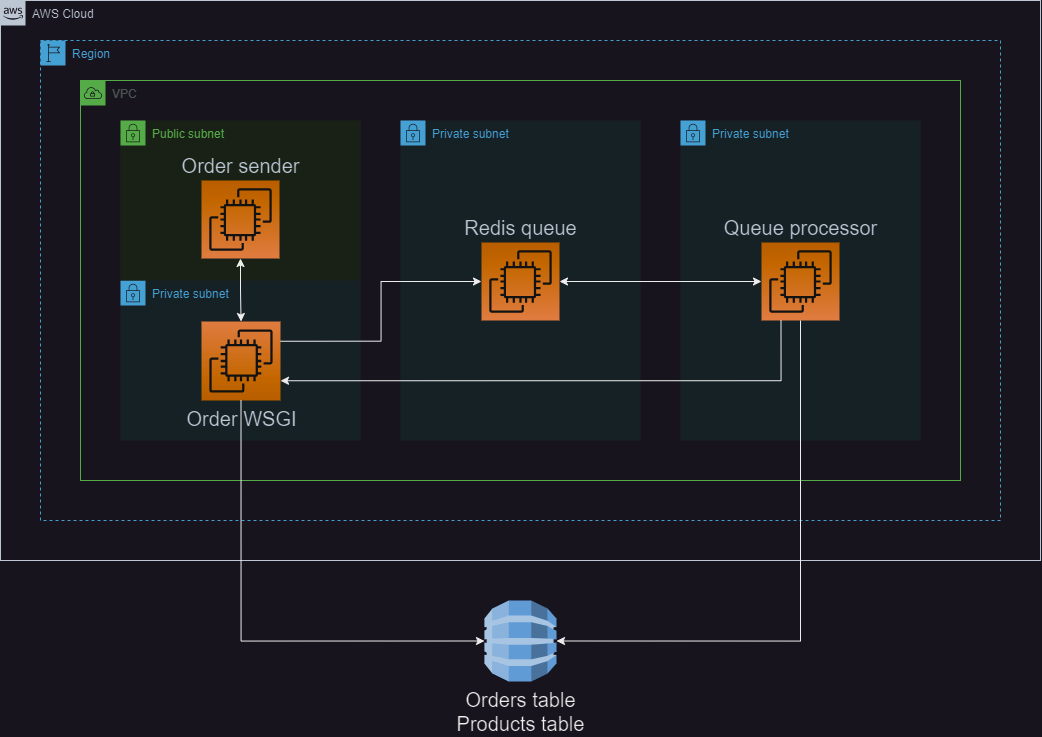

The diagram above was exported from draw.io. Its source (the exported page's mxGraphModel, read from the mxfile embedded in the PNG):
<mxGraphModel dx="1167" dy="598" grid="1" gridSize="10" guides="1" tooltips="1" connect="1" arrows="1" fold="1" page="1" pageScale="1" pageWidth="1169" pageHeight="827" math="0" shadow="0">
  <root>
    <mxCell id="0" />
    <mxCell id="1" parent="0" />
    <mxCell id="Y5D5HimXurQXt1OrcQF6-1" value="AWS Cloud" style="points=[[0,0],[0.25,0],[0.5,0],[0.75,0],[1,0],[1,0.25],[1,0.5],[1,0.75],[1,1],[0.75,1],[0.5,1],[0.25,1],[0,1],[0,0.75],[0,0.5],[0,0.25]];outlineConnect=0;gradientColor=none;html=1;whiteSpace=wrap;fontSize=12;fontStyle=0;container=1;pointerEvents=0;collapsible=0;recursiveResize=0;shape=mxgraph.aws4.group;grIcon=mxgraph.aws4.group_aws_cloud_alt;strokeColor=#232F3E;fillColor=none;verticalAlign=top;align=left;spacingLeft=30;fontColor=#232F3E;dashed=0;" vertex="1" parent="1">
      <mxGeometry x="80" y="40" width="1040" height="560" as="geometry" />
    </mxCell>
    <mxCell id="Y5D5HimXurQXt1OrcQF6-2" value="Region" style="points=[[0,0],[0.25,0],[0.5,0],[0.75,0],[1,0],[1,0.25],[1,0.5],[1,0.75],[1,1],[0.75,1],[0.5,1],[0.25,1],[0,1],[0,0.75],[0,0.5],[0,0.25]];outlineConnect=0;gradientColor=none;html=1;whiteSpace=wrap;fontSize=12;fontStyle=0;container=1;pointerEvents=0;collapsible=0;recursiveResize=0;shape=mxgraph.aws4.group;grIcon=mxgraph.aws4.group_region;strokeColor=#147EBA;fillColor=none;verticalAlign=top;align=left;spacingLeft=30;fontColor=#147EBA;dashed=1;" vertex="1" parent="1">
      <mxGeometry x="120" y="80" width="960" height="480" as="geometry" />
    </mxCell>
    <mxCell id="Y5D5HimXurQXt1OrcQF6-3" value="VPC" style="points=[[0,0],[0.25,0],[0.5,0],[0.75,0],[1,0],[1,0.25],[1,0.5],[1,0.75],[1,1],[0.75,1],[0.5,1],[0.25,1],[0,1],[0,0.75],[0,0.5],[0,0.25]];outlineConnect=0;gradientColor=none;html=1;whiteSpace=wrap;fontSize=12;fontStyle=0;container=1;pointerEvents=0;collapsible=0;recursiveResize=0;shape=mxgraph.aws4.group;grIcon=mxgraph.aws4.group_vpc;strokeColor=#248814;fillColor=none;verticalAlign=top;align=left;spacingLeft=30;fontColor=#AAB7B8;dashed=0;" vertex="1" parent="1">
      <mxGeometry x="160" y="120" width="880" height="400" as="geometry" />
    </mxCell>
    <mxCell id="Y5D5HimXurQXt1OrcQF6-5" value="Private subnet" style="points=[[0,0],[0.25,0],[0.5,0],[0.75,0],[1,0],[1,0.25],[1,0.5],[1,0.75],[1,1],[0.75,1],[0.5,1],[0.25,1],[0,1],[0,0.75],[0,0.5],[0,0.25]];outlineConnect=0;gradientColor=none;html=1;whiteSpace=wrap;fontSize=12;fontStyle=0;container=1;pointerEvents=0;collapsible=0;recursiveResize=0;shape=mxgraph.aws4.group;grIcon=mxgraph.aws4.group_security_group;grStroke=0;strokeColor=#147EBA;fillColor=#E6F2F8;verticalAlign=top;align=left;spacingLeft=30;fontColor=#147EBA;dashed=0;" vertex="1" parent="Y5D5HimXurQXt1OrcQF6-3">
      <mxGeometry x="320" y="40" width="240" height="320" as="geometry" />
    </mxCell>
    <mxCell id="Y5D5HimXurQXt1OrcQF6-8" value="Redis queue" style="sketch=0;points=[[0,0,0],[0.25,0,0],[0.5,0,0],[0.75,0,0],[1,0,0],[0,1,0],[0.25,1,0],[0.5,1,0],[0.75,1,0],[1,1,0],[0,0.25,0],[0,0.5,0],[0,0.75,0],[1,0.25,0],[1,0.5,0],[1,0.75,0]];outlineConnect=0;fontColor=#232F3E;gradientColor=#F78E04;gradientDirection=north;fillColor=#D05C17;strokeColor=#ffffff;dashed=0;verticalLabelPosition=top;verticalAlign=bottom;align=center;html=1;fontSize=20;fontStyle=0;aspect=fixed;shape=mxgraph.aws4.resourceIcon;resIcon=mxgraph.aws4.ec2;labelPosition=center;" vertex="1" parent="Y5D5HimXurQXt1OrcQF6-5">
      <mxGeometry x="81" y="122" width="78" height="78" as="geometry" />
    </mxCell>
    <mxCell id="Y5D5HimXurQXt1OrcQF6-18" style="edgeStyle=orthogonalEdgeStyle;rounded=0;orthogonalLoop=1;jettySize=auto;html=1;exitX=0.5;exitY=1;exitDx=0;exitDy=0;exitPerimeter=0;" edge="1" parent="Y5D5HimXurQXt1OrcQF6-5" source="Y5D5HimXurQXt1OrcQF6-8" target="Y5D5HimXurQXt1OrcQF6-8">
      <mxGeometry relative="1" as="geometry" />
    </mxCell>
    <mxCell id="Y5D5HimXurQXt1OrcQF6-4" value="Private subnet" style="points=[[0,0],[0.25,0],[0.5,0],[0.75,0],[1,0],[1,0.25],[1,0.5],[1,0.75],[1,1],[0.75,1],[0.5,1],[0.25,1],[0,1],[0,0.75],[0,0.5],[0,0.25]];outlineConnect=0;gradientColor=none;html=1;whiteSpace=wrap;fontSize=12;fontStyle=0;container=1;pointerEvents=0;collapsible=0;recursiveResize=0;shape=mxgraph.aws4.group;grIcon=mxgraph.aws4.group_security_group;grStroke=0;strokeColor=#147EBA;fillColor=#E6F2F8;verticalAlign=top;align=left;spacingLeft=30;fontColor=#147EBA;dashed=0;" vertex="1" parent="Y5D5HimXurQXt1OrcQF6-3">
      <mxGeometry x="40" y="200" width="240" height="160" as="geometry" />
    </mxCell>
    <mxCell id="Y5D5HimXurQXt1OrcQF6-7" value="Order WSGI" style="sketch=0;points=[[0,0,0],[0.25,0,0],[0.5,0,0],[0.75,0,0],[1,0,0],[0,1,0],[0.25,1,0],[0.5,1,0],[0.75,1,0],[1,1,0],[0,0.25,0],[0,0.5,0],[0,0.75,0],[1,0.25,0],[1,0.5,0],[1,0.75,0]];outlineConnect=0;fontColor=#232F3E;gradientColor=#F78E04;gradientDirection=north;fillColor=#D05C17;strokeColor=#ffffff;dashed=0;verticalLabelPosition=bottom;verticalAlign=top;align=center;html=1;fontSize=20;fontStyle=0;aspect=fixed;shape=mxgraph.aws4.resourceIcon;resIcon=mxgraph.aws4.ec2;direction=west;" vertex="1" parent="Y5D5HimXurQXt1OrcQF6-4">
      <mxGeometry x="81" y="41" width="79" height="79" as="geometry" />
    </mxCell>
    <mxCell id="Y5D5HimXurQXt1OrcQF6-10" value="Public subnet" style="points=[[0,0],[0.25,0],[0.5,0],[0.75,0],[1,0],[1,0.25],[1,0.5],[1,0.75],[1,1],[0.75,1],[0.5,1],[0.25,1],[0,1],[0,0.75],[0,0.5],[0,0.25]];outlineConnect=0;gradientColor=none;html=1;whiteSpace=wrap;fontSize=12;fontStyle=0;container=1;pointerEvents=0;collapsible=0;recursiveResize=0;shape=mxgraph.aws4.group;grIcon=mxgraph.aws4.group_security_group;grStroke=0;strokeColor=#248814;fillColor=#E9F3E6;verticalAlign=top;align=left;spacingLeft=30;fontColor=#248814;dashed=0;" vertex="1" parent="Y5D5HimXurQXt1OrcQF6-3">
      <mxGeometry x="40" y="40" width="240" height="160" as="geometry" />
    </mxCell>
    <mxCell id="Y5D5HimXurQXt1OrcQF6-12" value="Order sender" style="sketch=0;points=[[0,0,0],[0.25,0,0],[0.5,0,0],[0.75,0,0],[1,0,0],[0,1,0],[0.25,1,0],[0.5,1,0],[0.75,1,0],[1,1,0],[0,0.25,0],[0,0.5,0],[0,0.75,0],[1,0.25,0],[1,0.5,0],[1,0.75,0]];outlineConnect=0;fontColor=#232F3E;gradientColor=#F78E04;gradientDirection=north;fillColor=#D05C17;strokeColor=#ffffff;dashed=0;verticalLabelPosition=top;verticalAlign=bottom;align=center;html=1;fontSize=20;fontStyle=0;aspect=fixed;shape=mxgraph.aws4.resourceIcon;resIcon=mxgraph.aws4.ec2;labelPosition=center;" vertex="1" parent="Y5D5HimXurQXt1OrcQF6-10">
      <mxGeometry x="81" y="60" width="78" height="78" as="geometry" />
    </mxCell>
    <mxCell id="Y5D5HimXurQXt1OrcQF6-13" style="edgeStyle=orthogonalEdgeStyle;rounded=0;orthogonalLoop=1;jettySize=auto;html=1;exitX=0.5;exitY=1;exitDx=0;exitDy=0;exitPerimeter=0;startArrow=classic;startFill=1;" edge="1" parent="Y5D5HimXurQXt1OrcQF6-3" source="Y5D5HimXurQXt1OrcQF6-12" target="Y5D5HimXurQXt1OrcQF6-7">
      <mxGeometry relative="1" as="geometry" />
    </mxCell>
    <mxCell id="Y5D5HimXurQXt1OrcQF6-16" style="edgeStyle=orthogonalEdgeStyle;rounded=0;orthogonalLoop=1;jettySize=auto;html=1;exitX=0;exitY=0.75;exitDx=0;exitDy=0;exitPerimeter=0;entryX=0;entryY=0.5;entryDx=0;entryDy=0;entryPerimeter=0;" edge="1" parent="Y5D5HimXurQXt1OrcQF6-3" source="Y5D5HimXurQXt1OrcQF6-7" target="Y5D5HimXurQXt1OrcQF6-8">
      <mxGeometry relative="1" as="geometry" />
    </mxCell>
    <mxCell id="Y5D5HimXurQXt1OrcQF6-6" value="Private subnet" style="points=[[0,0],[0.25,0],[0.5,0],[0.75,0],[1,0],[1,0.25],[1,0.5],[1,0.75],[1,1],[0.75,1],[0.5,1],[0.25,1],[0,1],[0,0.75],[0,0.5],[0,0.25]];outlineConnect=0;gradientColor=none;html=1;whiteSpace=wrap;fontSize=12;fontStyle=0;container=1;pointerEvents=0;collapsible=0;recursiveResize=0;shape=mxgraph.aws4.group;grIcon=mxgraph.aws4.group_security_group;grStroke=0;strokeColor=#147EBA;fillColor=#E6F2F8;verticalAlign=top;align=left;spacingLeft=30;fontColor=#147EBA;dashed=0;" vertex="1" parent="1">
      <mxGeometry x="760" y="160" width="240" height="320" as="geometry" />
    </mxCell>
    <mxCell id="Y5D5HimXurQXt1OrcQF6-9" value="Queue processor" style="sketch=0;points=[[0,0,0],[0.25,0,0],[0.5,0,0],[0.75,0,0],[1,0,0],[0,1,0],[0.25,1,0],[0.5,1,0],[0.75,1,0],[1,1,0],[0,0.25,0],[0,0.5,0],[0,0.75,0],[1,0.25,0],[1,0.5,0],[1,0.75,0]];outlineConnect=0;fontColor=#232F3E;gradientColor=#F78E04;gradientDirection=north;fillColor=#D05C17;strokeColor=#ffffff;dashed=0;verticalLabelPosition=top;verticalAlign=bottom;align=center;html=1;fontSize=20;fontStyle=0;aspect=fixed;shape=mxgraph.aws4.resourceIcon;resIcon=mxgraph.aws4.ec2;labelPosition=center;" vertex="1" parent="Y5D5HimXurQXt1OrcQF6-6">
      <mxGeometry x="81" y="122" width="78" height="78" as="geometry" />
    </mxCell>
    <mxCell id="Y5D5HimXurQXt1OrcQF6-14" value="Orders table&lt;br&gt;Products table" style="outlineConnect=0;dashed=0;verticalLabelPosition=bottom;verticalAlign=top;align=center;html=1;shape=mxgraph.aws3.dynamo_db;fillColor=#2E73B8;gradientColor=none;labelPosition=center;fontSize=20;" vertex="1" parent="1">
      <mxGeometry x="564" y="640" width="72" height="81" as="geometry" />
    </mxCell>
    <mxCell id="Y5D5HimXurQXt1OrcQF6-15" style="edgeStyle=orthogonalEdgeStyle;rounded=0;orthogonalLoop=1;jettySize=auto;html=1;exitX=0.5;exitY=0;exitDx=0;exitDy=0;exitPerimeter=0;entryX=0;entryY=0.5;entryDx=0;entryDy=0;entryPerimeter=0;" edge="1" parent="1" source="Y5D5HimXurQXt1OrcQF6-7" target="Y5D5HimXurQXt1OrcQF6-14">
      <mxGeometry relative="1" as="geometry" />
    </mxCell>
    <mxCell id="Y5D5HimXurQXt1OrcQF6-17" style="edgeStyle=orthogonalEdgeStyle;rounded=0;orthogonalLoop=1;jettySize=auto;html=1;exitX=0;exitY=0.5;exitDx=0;exitDy=0;exitPerimeter=0;entryX=1;entryY=0.5;entryDx=0;entryDy=0;entryPerimeter=0;startArrow=classic;startFill=1;" edge="1" parent="1" source="Y5D5HimXurQXt1OrcQF6-9" target="Y5D5HimXurQXt1OrcQF6-8">
      <mxGeometry relative="1" as="geometry" />
    </mxCell>
    <mxCell id="Y5D5HimXurQXt1OrcQF6-19" style="edgeStyle=orthogonalEdgeStyle;rounded=0;orthogonalLoop=1;jettySize=auto;html=1;exitX=0.5;exitY=1;exitDx=0;exitDy=0;exitPerimeter=0;entryX=1;entryY=0.5;entryDx=0;entryDy=0;entryPerimeter=0;" edge="1" parent="1" source="Y5D5HimXurQXt1OrcQF6-9" target="Y5D5HimXurQXt1OrcQF6-14">
      <mxGeometry relative="1" as="geometry" />
    </mxCell>
    <mxCell id="Y5D5HimXurQXt1OrcQF6-23" style="edgeStyle=orthogonalEdgeStyle;rounded=0;orthogonalLoop=1;jettySize=auto;html=1;exitX=0.25;exitY=1;exitDx=0;exitDy=0;exitPerimeter=0;entryX=0;entryY=0.25;entryDx=0;entryDy=0;entryPerimeter=0;" edge="1" parent="1" source="Y5D5HimXurQXt1OrcQF6-9" target="Y5D5HimXurQXt1OrcQF6-7">
      <mxGeometry relative="1" as="geometry" />
    </mxCell>
  </root>
</mxGraphModel>